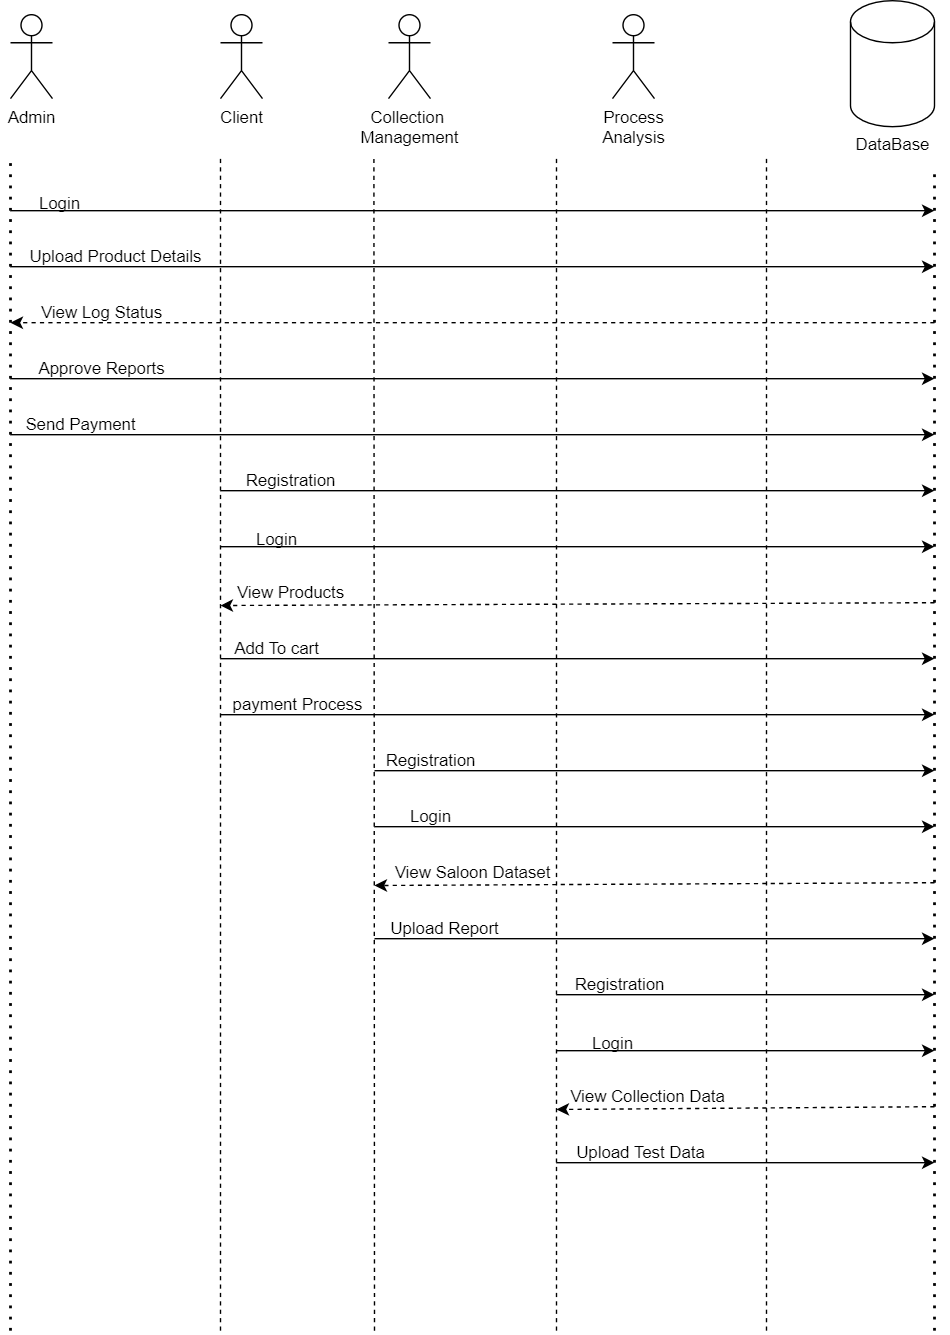

The diagram above was exported from draw.io. Its source (the exported page's mxGraphModel, read from the mxfile embedded in the PNG):
<mxGraphModel dx="880" dy="468" grid="1" gridSize="10" guides="1" tooltips="1" connect="1" arrows="1" fold="1" page="1" pageScale="1" pageWidth="850" pageHeight="1100" math="0" shadow="0">
  <root>
    <mxCell id="0" />
    <mxCell id="1" parent="0" />
    <mxCell id="8K3dXdmE7NsHCfwY4c0q-1" value="Admin" style="shape=umlActor;verticalLabelPosition=bottom;verticalAlign=top;html=1;outlineConnect=0;" parent="1" vertex="1">
      <mxGeometry x="60" y="100" width="30" height="60" as="geometry" />
    </mxCell>
    <mxCell id="8K3dXdmE7NsHCfwY4c0q-2" value="" style="endArrow=none;dashed=1;html=1;dashPattern=1 3;strokeWidth=2;rounded=0;" parent="1" edge="1">
      <mxGeometry width="50" height="50" relative="1" as="geometry">
        <mxPoint x="60" y="1040" as="sourcePoint" />
        <mxPoint x="60" y="200" as="targetPoint" />
      </mxGeometry>
    </mxCell>
    <mxCell id="8K3dXdmE7NsHCfwY4c0q-3" value="Client" style="shape=umlActor;verticalLabelPosition=bottom;verticalAlign=top;html=1;outlineConnect=0;" parent="1" vertex="1">
      <mxGeometry x="210" y="100" width="30" height="60" as="geometry" />
    </mxCell>
    <mxCell id="8K3dXdmE7NsHCfwY4c0q-5" value="Collection&amp;nbsp;&lt;div&gt;Management&lt;/div&gt;" style="shape=umlActor;verticalLabelPosition=bottom;verticalAlign=top;html=1;outlineConnect=0;" parent="1" vertex="1">
      <mxGeometry x="330" y="100" width="30" height="60" as="geometry" />
    </mxCell>
    <mxCell id="8K3dXdmE7NsHCfwY4c0q-6" value="Process&lt;div&gt;Analysis&lt;/div&gt;" style="shape=umlActor;verticalLabelPosition=bottom;verticalAlign=top;html=1;outlineConnect=0;" parent="1" vertex="1">
      <mxGeometry x="490" y="100" width="30" height="60" as="geometry" />
    </mxCell>
    <mxCell id="8K3dXdmE7NsHCfwY4c0q-8" value="" style="shape=cylinder3;whiteSpace=wrap;html=1;boundedLbl=1;backgroundOutline=1;size=15;" parent="1" vertex="1">
      <mxGeometry x="660" y="90" width="60" height="90" as="geometry" />
    </mxCell>
    <mxCell id="8K3dXdmE7NsHCfwY4c0q-9" value="" style="endArrow=none;dashed=1;html=1;dashPattern=1 3;strokeWidth=2;rounded=0;" parent="1" edge="1">
      <mxGeometry width="50" height="50" relative="1" as="geometry">
        <mxPoint x="720" y="1040" as="sourcePoint" />
        <mxPoint x="720" y="210" as="targetPoint" />
      </mxGeometry>
    </mxCell>
    <mxCell id="8K3dXdmE7NsHCfwY4c0q-10" value="DataBase" style="text;html=1;align=center;verticalAlign=middle;resizable=0;points=[];autosize=1;strokeColor=none;fillColor=none;" parent="1" vertex="1">
      <mxGeometry x="650" y="178" width="80" height="30" as="geometry" />
    </mxCell>
    <mxCell id="8K3dXdmE7NsHCfwY4c0q-11" value="" style="endArrow=classic;html=1;rounded=0;" parent="1" edge="1">
      <mxGeometry width="50" height="50" relative="1" as="geometry">
        <mxPoint x="60" y="240" as="sourcePoint" />
        <mxPoint x="720" y="240" as="targetPoint" />
      </mxGeometry>
    </mxCell>
    <mxCell id="8K3dXdmE7NsHCfwY4c0q-12" value="Login" style="text;html=1;align=center;verticalAlign=middle;resizable=0;points=[];autosize=1;strokeColor=none;fillColor=none;" parent="1" vertex="1">
      <mxGeometry x="70" y="220" width="50" height="30" as="geometry" />
    </mxCell>
    <mxCell id="8K3dXdmE7NsHCfwY4c0q-13" value="" style="html=1;labelBackgroundColor=#ffffff;startArrow=none;startFill=0;startSize=6;endArrow=classic;endFill=1;endSize=6;jettySize=auto;orthogonalLoop=1;strokeWidth=1;dashed=1;fontSize=14;rounded=0;" parent="1" edge="1">
      <mxGeometry width="60" height="60" relative="1" as="geometry">
        <mxPoint x="720" y="320" as="sourcePoint" />
        <mxPoint x="60" y="320" as="targetPoint" />
      </mxGeometry>
    </mxCell>
    <mxCell id="8K3dXdmE7NsHCfwY4c0q-14" value="" style="endArrow=classic;html=1;rounded=0;" parent="1" edge="1">
      <mxGeometry width="50" height="50" relative="1" as="geometry">
        <mxPoint x="60" y="280" as="sourcePoint" />
        <mxPoint x="720" y="280" as="targetPoint" />
      </mxGeometry>
    </mxCell>
    <mxCell id="8K3dXdmE7NsHCfwY4c0q-15" value="Upload Product Details" style="text;html=1;align=center;verticalAlign=middle;resizable=0;points=[];autosize=1;strokeColor=none;fillColor=none;" parent="1" vertex="1">
      <mxGeometry x="60" y="258" width="150" height="30" as="geometry" />
    </mxCell>
    <mxCell id="8K3dXdmE7NsHCfwY4c0q-16" value="View Log Status" style="text;html=1;align=center;verticalAlign=middle;resizable=0;points=[];autosize=1;strokeColor=none;fillColor=none;" parent="1" vertex="1">
      <mxGeometry x="70" y="298" width="110" height="30" as="geometry" />
    </mxCell>
    <mxCell id="8K3dXdmE7NsHCfwY4c0q-18" value="Approve Reports" style="text;html=1;align=center;verticalAlign=middle;resizable=0;points=[];autosize=1;strokeColor=none;fillColor=none;" parent="1" vertex="1">
      <mxGeometry x="70" y="338" width="110" height="30" as="geometry" />
    </mxCell>
    <mxCell id="8K3dXdmE7NsHCfwY4c0q-19" value="" style="endArrow=classic;html=1;rounded=0;" parent="1" edge="1">
      <mxGeometry width="50" height="50" relative="1" as="geometry">
        <mxPoint x="60" y="360" as="sourcePoint" />
        <mxPoint x="720" y="360" as="targetPoint" />
      </mxGeometry>
    </mxCell>
    <mxCell id="8K3dXdmE7NsHCfwY4c0q-20" value="" style="endArrow=classic;html=1;rounded=0;" parent="1" edge="1">
      <mxGeometry width="50" height="50" relative="1" as="geometry">
        <mxPoint x="60" y="400" as="sourcePoint" />
        <mxPoint x="720" y="400" as="targetPoint" />
      </mxGeometry>
    </mxCell>
    <mxCell id="8K3dXdmE7NsHCfwY4c0q-21" value="Send Payment" style="text;html=1;align=center;verticalAlign=middle;resizable=0;points=[];autosize=1;strokeColor=none;fillColor=none;" parent="1" vertex="1">
      <mxGeometry x="60" y="378" width="100" height="30" as="geometry" />
    </mxCell>
    <mxCell id="8K3dXdmE7NsHCfwY4c0q-22" value="" style="endArrow=none;dashed=1;html=1;rounded=0;" parent="1" edge="1">
      <mxGeometry width="50" height="50" relative="1" as="geometry">
        <mxPoint x="210" y="1040" as="sourcePoint" />
        <mxPoint x="210" y="200" as="targetPoint" />
      </mxGeometry>
    </mxCell>
    <mxCell id="8K3dXdmE7NsHCfwY4c0q-23" value="" style="endArrow=classic;html=1;rounded=0;" parent="1" edge="1">
      <mxGeometry width="50" height="50" relative="1" as="geometry">
        <mxPoint x="210" y="440" as="sourcePoint" />
        <mxPoint x="720" y="440" as="targetPoint" />
      </mxGeometry>
    </mxCell>
    <mxCell id="8K3dXdmE7NsHCfwY4c0q-24" value="Login" style="text;html=1;align=center;verticalAlign=middle;resizable=0;points=[];autosize=1;strokeColor=none;fillColor=none;" parent="1" vertex="1">
      <mxGeometry x="225" y="460" width="50" height="30" as="geometry" />
    </mxCell>
    <mxCell id="8K3dXdmE7NsHCfwY4c0q-25" value="" style="endArrow=classic;html=1;rounded=0;" parent="1" edge="1">
      <mxGeometry width="50" height="50" relative="1" as="geometry">
        <mxPoint x="210" y="480" as="sourcePoint" />
        <mxPoint x="720" y="480" as="targetPoint" />
      </mxGeometry>
    </mxCell>
    <mxCell id="8K3dXdmE7NsHCfwY4c0q-26" value="Registration" style="text;html=1;align=center;verticalAlign=middle;resizable=0;points=[];autosize=1;strokeColor=none;fillColor=none;" parent="1" vertex="1">
      <mxGeometry x="215" y="418" width="90" height="30" as="geometry" />
    </mxCell>
    <mxCell id="8K3dXdmE7NsHCfwY4c0q-28" value="View Products" style="text;html=1;align=center;verticalAlign=middle;resizable=0;points=[];autosize=1;strokeColor=none;fillColor=none;" parent="1" vertex="1">
      <mxGeometry x="210" y="498" width="100" height="30" as="geometry" />
    </mxCell>
    <mxCell id="8K3dXdmE7NsHCfwY4c0q-31" value="" style="endArrow=classic;html=1;rounded=0;" parent="1" edge="1">
      <mxGeometry width="50" height="50" relative="1" as="geometry">
        <mxPoint x="210" y="600" as="sourcePoint" />
        <mxPoint x="720" y="600" as="targetPoint" />
      </mxGeometry>
    </mxCell>
    <mxCell id="8K3dXdmE7NsHCfwY4c0q-32" value="payment Process" style="text;html=1;align=center;verticalAlign=middle;resizable=0;points=[];autosize=1;strokeColor=none;fillColor=none;" parent="1" vertex="1">
      <mxGeometry x="205" y="578" width="120" height="30" as="geometry" />
    </mxCell>
    <mxCell id="8K3dXdmE7NsHCfwY4c0q-33" value="" style="html=1;labelBackgroundColor=#ffffff;startArrow=none;startFill=0;startSize=6;endArrow=classic;endFill=1;endSize=6;jettySize=auto;orthogonalLoop=1;strokeWidth=1;dashed=1;fontSize=14;rounded=0;" parent="1" edge="1">
      <mxGeometry width="60" height="60" relative="1" as="geometry">
        <mxPoint x="720" y="520" as="sourcePoint" />
        <mxPoint x="210" y="522" as="targetPoint" />
      </mxGeometry>
    </mxCell>
    <mxCell id="8K3dXdmE7NsHCfwY4c0q-35" value="" style="endArrow=classic;html=1;rounded=0;" parent="1" edge="1">
      <mxGeometry width="50" height="50" relative="1" as="geometry">
        <mxPoint x="210" y="560" as="sourcePoint" />
        <mxPoint x="720" y="560" as="targetPoint" />
      </mxGeometry>
    </mxCell>
    <mxCell id="8K3dXdmE7NsHCfwY4c0q-36" value="Add To cart" style="text;html=1;align=center;verticalAlign=middle;resizable=0;points=[];autosize=1;strokeColor=none;fillColor=none;" parent="1" vertex="1">
      <mxGeometry x="210" y="538" width="80" height="30" as="geometry" />
    </mxCell>
    <mxCell id="8K3dXdmE7NsHCfwY4c0q-37" value="" style="endArrow=none;dashed=1;html=1;rounded=0;" parent="1" edge="1">
      <mxGeometry width="50" height="50" relative="1" as="geometry">
        <mxPoint x="320" y="1040" as="sourcePoint" />
        <mxPoint x="319.58000000000004" y="200" as="targetPoint" />
      </mxGeometry>
    </mxCell>
    <mxCell id="8K3dXdmE7NsHCfwY4c0q-38" value="" style="endArrow=classic;html=1;rounded=0;" parent="1" edge="1">
      <mxGeometry width="50" height="50" relative="1" as="geometry">
        <mxPoint x="320" y="640" as="sourcePoint" />
        <mxPoint x="720" y="640" as="targetPoint" />
      </mxGeometry>
    </mxCell>
    <mxCell id="8K3dXdmE7NsHCfwY4c0q-39" value="" style="endArrow=classic;html=1;rounded=0;" parent="1" edge="1">
      <mxGeometry width="50" height="50" relative="1" as="geometry">
        <mxPoint x="320" y="680" as="sourcePoint" />
        <mxPoint x="720" y="680" as="targetPoint" />
      </mxGeometry>
    </mxCell>
    <mxCell id="8K3dXdmE7NsHCfwY4c0q-40" value="Registration" style="text;html=1;align=center;verticalAlign=middle;resizable=0;points=[];autosize=1;strokeColor=none;fillColor=none;" parent="1" vertex="1">
      <mxGeometry x="315" y="618" width="90" height="30" as="geometry" />
    </mxCell>
    <mxCell id="8K3dXdmE7NsHCfwY4c0q-41" value="Login" style="text;html=1;align=center;verticalAlign=middle;resizable=0;points=[];autosize=1;strokeColor=none;fillColor=none;" parent="1" vertex="1">
      <mxGeometry x="335" y="658" width="50" height="30" as="geometry" />
    </mxCell>
    <mxCell id="8K3dXdmE7NsHCfwY4c0q-42" value="" style="html=1;labelBackgroundColor=#ffffff;startArrow=none;startFill=0;startSize=6;endArrow=classic;endFill=1;endSize=6;jettySize=auto;orthogonalLoop=1;strokeWidth=1;dashed=1;fontSize=14;rounded=0;" parent="1" edge="1">
      <mxGeometry width="60" height="60" relative="1" as="geometry">
        <mxPoint x="720" y="720" as="sourcePoint" />
        <mxPoint x="320" y="722" as="targetPoint" />
      </mxGeometry>
    </mxCell>
    <mxCell id="8K3dXdmE7NsHCfwY4c0q-43" value="View Saloon Dataset" style="text;html=1;align=center;verticalAlign=middle;resizable=0;points=[];autosize=1;strokeColor=none;fillColor=none;" parent="1" vertex="1">
      <mxGeometry x="325" y="698" width="130" height="30" as="geometry" />
    </mxCell>
    <mxCell id="8K3dXdmE7NsHCfwY4c0q-44" value="" style="endArrow=classic;html=1;rounded=0;" parent="1" edge="1">
      <mxGeometry width="50" height="50" relative="1" as="geometry">
        <mxPoint x="320" y="760" as="sourcePoint" />
        <mxPoint x="720" y="760" as="targetPoint" />
      </mxGeometry>
    </mxCell>
    <mxCell id="8K3dXdmE7NsHCfwY4c0q-45" value="Upload Report" style="text;html=1;align=center;verticalAlign=middle;resizable=0;points=[];autosize=1;strokeColor=none;fillColor=none;" parent="1" vertex="1">
      <mxGeometry x="320" y="738" width="100" height="30" as="geometry" />
    </mxCell>
    <mxCell id="8K3dXdmE7NsHCfwY4c0q-46" value="" style="endArrow=none;dashed=1;html=1;rounded=0;" parent="1" edge="1">
      <mxGeometry width="50" height="50" relative="1" as="geometry">
        <mxPoint x="450" y="1040" as="sourcePoint" />
        <mxPoint x="450.00000000000006" y="200" as="targetPoint" />
      </mxGeometry>
    </mxCell>
    <mxCell id="8K3dXdmE7NsHCfwY4c0q-47" value="" style="endArrow=none;dashed=1;html=1;rounded=0;" parent="1" edge="1">
      <mxGeometry width="50" height="50" relative="1" as="geometry">
        <mxPoint x="600" y="1040" as="sourcePoint" />
        <mxPoint x="600" y="200" as="targetPoint" />
      </mxGeometry>
    </mxCell>
    <mxCell id="8K3dXdmE7NsHCfwY4c0q-48" value="" style="endArrow=classic;html=1;rounded=0;" parent="1" edge="1">
      <mxGeometry width="50" height="50" relative="1" as="geometry">
        <mxPoint x="450" y="800" as="sourcePoint" />
        <mxPoint x="720" y="800" as="targetPoint" />
      </mxGeometry>
    </mxCell>
    <mxCell id="8K3dXdmE7NsHCfwY4c0q-49" value="Registration" style="text;html=1;align=center;verticalAlign=middle;resizable=0;points=[];autosize=1;strokeColor=none;fillColor=none;" parent="1" vertex="1">
      <mxGeometry x="450" y="778" width="90" height="30" as="geometry" />
    </mxCell>
    <mxCell id="8K3dXdmE7NsHCfwY4c0q-50" value="" style="endArrow=classic;html=1;rounded=0;" parent="1" edge="1">
      <mxGeometry width="50" height="50" relative="1" as="geometry">
        <mxPoint x="450" y="840" as="sourcePoint" />
        <mxPoint x="720" y="840" as="targetPoint" />
      </mxGeometry>
    </mxCell>
    <mxCell id="8K3dXdmE7NsHCfwY4c0q-51" value="Login" style="text;html=1;align=center;verticalAlign=middle;resizable=0;points=[];autosize=1;strokeColor=none;fillColor=none;" parent="1" vertex="1">
      <mxGeometry x="465" y="820" width="50" height="30" as="geometry" />
    </mxCell>
    <mxCell id="8K3dXdmE7NsHCfwY4c0q-52" value="" style="html=1;labelBackgroundColor=#ffffff;startArrow=none;startFill=0;startSize=6;endArrow=classic;endFill=1;endSize=6;jettySize=auto;orthogonalLoop=1;strokeWidth=1;dashed=1;fontSize=14;rounded=0;" parent="1" edge="1">
      <mxGeometry width="60" height="60" relative="1" as="geometry">
        <mxPoint x="720" y="880" as="sourcePoint" />
        <mxPoint x="450" y="882" as="targetPoint" />
      </mxGeometry>
    </mxCell>
    <mxCell id="8K3dXdmE7NsHCfwY4c0q-53" value="View Collection Data" style="text;html=1;align=center;verticalAlign=middle;resizable=0;points=[];autosize=1;strokeColor=none;fillColor=none;" parent="1" vertex="1">
      <mxGeometry x="450" y="858" width="130" height="30" as="geometry" />
    </mxCell>
    <mxCell id="8K3dXdmE7NsHCfwY4c0q-54" value="" style="endArrow=classic;html=1;rounded=0;" parent="1" edge="1">
      <mxGeometry width="50" height="50" relative="1" as="geometry">
        <mxPoint x="450" y="920" as="sourcePoint" />
        <mxPoint x="720" y="920" as="targetPoint" />
      </mxGeometry>
    </mxCell>
    <mxCell id="8K3dXdmE7NsHCfwY4c0q-55" value="Upload Test Data" style="text;html=1;align=center;verticalAlign=middle;resizable=0;points=[];autosize=1;strokeColor=none;fillColor=none;" parent="1" vertex="1">
      <mxGeometry x="450" y="898" width="120" height="30" as="geometry" />
    </mxCell>
  </root>
</mxGraphModel>